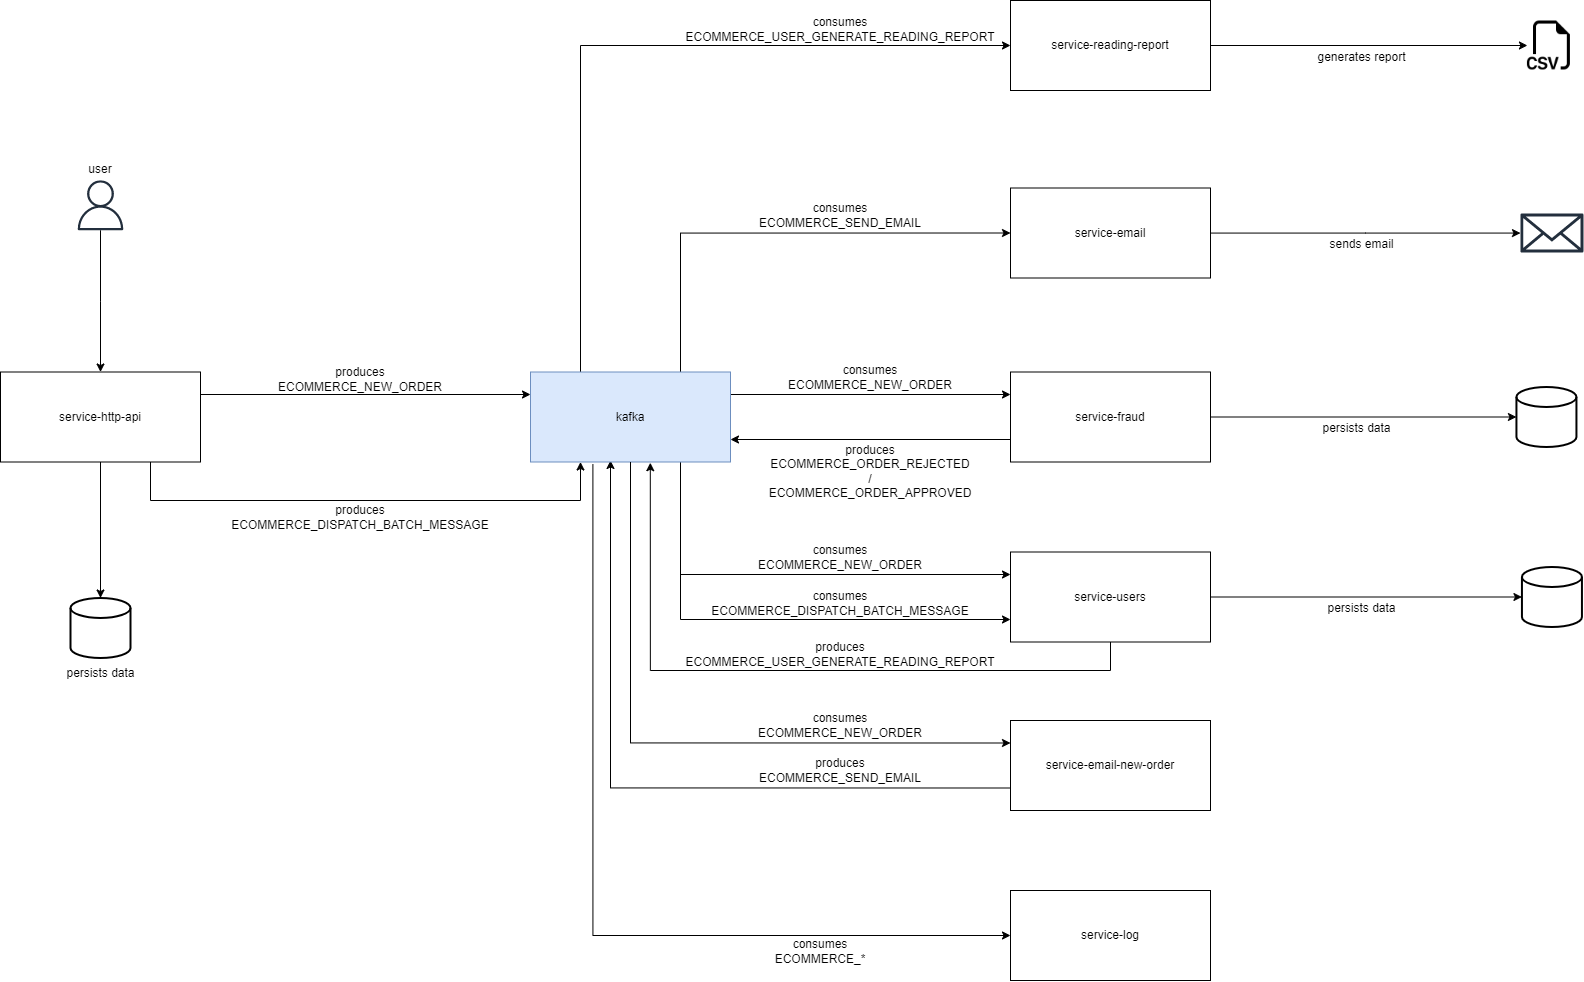

The diagram above was exported from draw.io. Its source (the exported page's mxGraphModel, read from the mxfile embedded in the PNG):
<mxGraphModel dx="2963" dy="1091" grid="1" gridSize="10" guides="1" tooltips="1" connect="1" arrows="1" fold="1" page="1" pageScale="1" pageWidth="827" pageHeight="1169" math="0" shadow="0">
  <root>
    <mxCell id="0" />
    <mxCell id="1" parent="0" />
    <mxCell id="jP8yHqmFtmjkAQhmFK7h-1" value="produces&lt;br&gt;ECOMMERCE_NEW_ORDER" style="text;html=1;strokeColor=none;fillColor=default;align=center;verticalAlign=middle;whiteSpace=wrap;rounded=0;" parent="1" vertex="1">
      <mxGeometry x="300" y="453.5" width="180" height="30" as="geometry" />
    </mxCell>
    <mxCell id="jP8yHqmFtmjkAQhmFK7h-9" style="edgeStyle=orthogonalEdgeStyle;rounded=0;orthogonalLoop=1;jettySize=auto;html=1;exitX=1;exitY=0.25;exitDx=0;exitDy=0;entryX=0;entryY=0.25;entryDx=0;entryDy=0;" parent="1" source="jP8yHqmFtmjkAQhmFK7h-2" target="jP8yHqmFtmjkAQhmFK7h-7" edge="1">
      <mxGeometry relative="1" as="geometry" />
    </mxCell>
    <mxCell id="jP8yHqmFtmjkAQhmFK7h-37" style="edgeStyle=orthogonalEdgeStyle;rounded=0;orthogonalLoop=1;jettySize=auto;html=1;entryX=0.25;entryY=1;entryDx=0;entryDy=0;" parent="1" source="jP8yHqmFtmjkAQhmFK7h-2" target="jP8yHqmFtmjkAQhmFK7h-7" edge="1">
      <mxGeometry relative="1" as="geometry">
        <Array as="points">
          <mxPoint x="180" y="590" />
          <mxPoint x="610" y="590" />
        </Array>
      </mxGeometry>
    </mxCell>
    <mxCell id="GBWLjLf5IS_yUzxhKfR2-10" style="edgeStyle=orthogonalEdgeStyle;rounded=0;orthogonalLoop=1;jettySize=auto;html=1;entryX=0.5;entryY=0;entryDx=0;entryDy=0;entryPerimeter=0;" parent="1" source="jP8yHqmFtmjkAQhmFK7h-2" target="GBWLjLf5IS_yUzxhKfR2-8" edge="1">
      <mxGeometry relative="1" as="geometry" />
    </mxCell>
    <mxCell id="jP8yHqmFtmjkAQhmFK7h-2" value="service-http-api" style="rounded=0;whiteSpace=wrap;html=1;" parent="1" vertex="1">
      <mxGeometry x="30" y="461.5" width="200" height="90" as="geometry" />
    </mxCell>
    <mxCell id="jP8yHqmFtmjkAQhmFK7h-15" style="edgeStyle=orthogonalEdgeStyle;rounded=0;orthogonalLoop=1;jettySize=auto;html=1;" parent="1" source="jP8yHqmFtmjkAQhmFK7h-3" target="jP8yHqmFtmjkAQhmFK7h-14" edge="1">
      <mxGeometry relative="1" as="geometry" />
    </mxCell>
    <mxCell id="jP8yHqmFtmjkAQhmFK7h-3" value="service-email" style="rounded=0;whiteSpace=wrap;html=1;" parent="1" vertex="1">
      <mxGeometry x="1040" y="277.5" width="200" height="90" as="geometry" />
    </mxCell>
    <mxCell id="jP8yHqmFtmjkAQhmFK7h-24" style="edgeStyle=orthogonalEdgeStyle;rounded=0;orthogonalLoop=1;jettySize=auto;html=1;exitX=0;exitY=0.75;exitDx=0;exitDy=0;entryX=1;entryY=0.75;entryDx=0;entryDy=0;" parent="1" source="jP8yHqmFtmjkAQhmFK7h-4" target="jP8yHqmFtmjkAQhmFK7h-7" edge="1">
      <mxGeometry relative="1" as="geometry" />
    </mxCell>
    <mxCell id="GBWLjLf5IS_yUzxhKfR2-7" style="edgeStyle=orthogonalEdgeStyle;rounded=0;orthogonalLoop=1;jettySize=auto;html=1;" parent="1" source="jP8yHqmFtmjkAQhmFK7h-4" target="GBWLjLf5IS_yUzxhKfR2-5" edge="1">
      <mxGeometry relative="1" as="geometry" />
    </mxCell>
    <mxCell id="jP8yHqmFtmjkAQhmFK7h-4" value="service-fraud" style="rounded=0;whiteSpace=wrap;html=1;" parent="1" vertex="1">
      <mxGeometry x="1040" y="461.5" width="200" height="90" as="geometry" />
    </mxCell>
    <mxCell id="jP8yHqmFtmjkAQhmFK7h-5" value="service-log" style="rounded=0;whiteSpace=wrap;html=1;" parent="1" vertex="1">
      <mxGeometry x="1040" y="980" width="200" height="90" as="geometry" />
    </mxCell>
    <mxCell id="jP8yHqmFtmjkAQhmFK7h-13" style="edgeStyle=orthogonalEdgeStyle;rounded=0;orthogonalLoop=1;jettySize=auto;html=1;entryX=0;entryY=0.5;entryDx=0;entryDy=0;" parent="1" source="jP8yHqmFtmjkAQhmFK7h-7" target="jP8yHqmFtmjkAQhmFK7h-3" edge="1">
      <mxGeometry relative="1" as="geometry">
        <Array as="points">
          <mxPoint x="710" y="322" />
        </Array>
      </mxGeometry>
    </mxCell>
    <mxCell id="jP8yHqmFtmjkAQhmFK7h-18" style="edgeStyle=orthogonalEdgeStyle;rounded=0;orthogonalLoop=1;jettySize=auto;html=1;entryX=0;entryY=0.25;entryDx=0;entryDy=0;" parent="1" source="jP8yHqmFtmjkAQhmFK7h-7" target="jP8yHqmFtmjkAQhmFK7h-8" edge="1">
      <mxGeometry relative="1" as="geometry">
        <Array as="points">
          <mxPoint x="710" y="664" />
        </Array>
      </mxGeometry>
    </mxCell>
    <mxCell id="jP8yHqmFtmjkAQhmFK7h-23" style="edgeStyle=orthogonalEdgeStyle;rounded=0;orthogonalLoop=1;jettySize=auto;html=1;exitX=1;exitY=0.25;exitDx=0;exitDy=0;entryX=0;entryY=0.25;entryDx=0;entryDy=0;" parent="1" source="jP8yHqmFtmjkAQhmFK7h-7" target="jP8yHqmFtmjkAQhmFK7h-4" edge="1">
      <mxGeometry relative="1" as="geometry" />
    </mxCell>
    <mxCell id="jP8yHqmFtmjkAQhmFK7h-30" style="edgeStyle=orthogonalEdgeStyle;rounded=0;orthogonalLoop=1;jettySize=auto;html=1;entryX=0;entryY=0.5;entryDx=0;entryDy=0;exitX=0.312;exitY=1.027;exitDx=0;exitDy=0;exitPerimeter=0;" parent="1" source="jP8yHqmFtmjkAQhmFK7h-7" target="jP8yHqmFtmjkAQhmFK7h-5" edge="1">
      <mxGeometry relative="1" as="geometry">
        <mxPoint x="650" y="570" as="sourcePoint" />
        <Array as="points">
          <mxPoint x="622" y="1025" />
        </Array>
      </mxGeometry>
    </mxCell>
    <mxCell id="jP8yHqmFtmjkAQhmFK7h-33" style="edgeStyle=orthogonalEdgeStyle;rounded=0;orthogonalLoop=1;jettySize=auto;html=1;entryX=0;entryY=0.5;entryDx=0;entryDy=0;exitX=0.25;exitY=0;exitDx=0;exitDy=0;" parent="1" source="jP8yHqmFtmjkAQhmFK7h-7" target="jP8yHqmFtmjkAQhmFK7h-31" edge="1">
      <mxGeometry relative="1" as="geometry">
        <Array as="points">
          <mxPoint x="610" y="135" />
        </Array>
      </mxGeometry>
    </mxCell>
    <mxCell id="jP8yHqmFtmjkAQhmFK7h-39" style="edgeStyle=orthogonalEdgeStyle;rounded=0;orthogonalLoop=1;jettySize=auto;html=1;exitX=0.75;exitY=1;exitDx=0;exitDy=0;entryX=0;entryY=0.75;entryDx=0;entryDy=0;" parent="1" source="jP8yHqmFtmjkAQhmFK7h-7" target="jP8yHqmFtmjkAQhmFK7h-8" edge="1">
      <mxGeometry relative="1" as="geometry" />
    </mxCell>
    <mxCell id="GBWLjLf5IS_yUzxhKfR2-2" style="edgeStyle=orthogonalEdgeStyle;rounded=0;orthogonalLoop=1;jettySize=auto;html=1;entryX=0;entryY=0.75;entryDx=0;entryDy=0;endArrow=none;endFill=0;startArrow=classic;startFill=1;" parent="1" target="GBWLjLf5IS_yUzxhKfR2-1" edge="1">
      <mxGeometry relative="1" as="geometry">
        <Array as="points">
          <mxPoint x="640" y="877" />
        </Array>
        <mxPoint x="640" y="550" as="sourcePoint" />
      </mxGeometry>
    </mxCell>
    <mxCell id="jP8yHqmFtmjkAQhmFK7h-7" value="kafka" style="rounded=0;whiteSpace=wrap;html=1;fillColor=#dae8fc;strokeColor=#6c8ebf;" parent="1" vertex="1">
      <mxGeometry x="560" y="461.5" width="200" height="90" as="geometry" />
    </mxCell>
    <mxCell id="jP8yHqmFtmjkAQhmFK7h-20" style="edgeStyle=orthogonalEdgeStyle;rounded=0;orthogonalLoop=1;jettySize=auto;html=1;" parent="1" source="jP8yHqmFtmjkAQhmFK7h-8" target="jP8yHqmFtmjkAQhmFK7h-19" edge="1">
      <mxGeometry relative="1" as="geometry" />
    </mxCell>
    <mxCell id="jP8yHqmFtmjkAQhmFK7h-42" style="edgeStyle=orthogonalEdgeStyle;rounded=0;orthogonalLoop=1;jettySize=auto;html=1;entryX=0.599;entryY=1.008;entryDx=0;entryDy=0;entryPerimeter=0;" parent="1" source="jP8yHqmFtmjkAQhmFK7h-8" target="jP8yHqmFtmjkAQhmFK7h-7" edge="1">
      <mxGeometry relative="1" as="geometry">
        <mxPoint x="680" y="560" as="targetPoint" />
        <Array as="points">
          <mxPoint x="1140" y="760" />
          <mxPoint x="680" y="760" />
        </Array>
      </mxGeometry>
    </mxCell>
    <mxCell id="jP8yHqmFtmjkAQhmFK7h-8" value="service-users" style="rounded=0;whiteSpace=wrap;html=1;" parent="1" vertex="1">
      <mxGeometry x="1040" y="641.5" width="200" height="90" as="geometry" />
    </mxCell>
    <mxCell id="jP8yHqmFtmjkAQhmFK7h-11" value="produces&lt;br&gt;ECOMMERCE_SEND_EMAIL" style="text;html=1;strokeColor=none;fillColor=default;align=center;verticalAlign=middle;whiteSpace=wrap;rounded=0;" parent="1" vertex="1">
      <mxGeometry x="780" y="845" width="180" height="30" as="geometry" />
    </mxCell>
    <mxCell id="jP8yHqmFtmjkAQhmFK7h-12" value="consumes&lt;br&gt;ECOMMERCE_SEND_EMAIL" style="text;html=1;strokeColor=none;fillColor=default;align=center;verticalAlign=middle;whiteSpace=wrap;rounded=0;" parent="1" vertex="1">
      <mxGeometry x="780" y="289.75" width="180" height="30" as="geometry" />
    </mxCell>
    <mxCell id="jP8yHqmFtmjkAQhmFK7h-14" value="" style="sketch=0;outlineConnect=0;fontColor=#232F3E;gradientColor=none;fillColor=#232F3D;strokeColor=none;dashed=0;verticalLabelPosition=bottom;verticalAlign=top;align=center;html=1;fontSize=12;fontStyle=0;aspect=fixed;pointerEvents=1;shape=mxgraph.aws4.email_2;" parent="1" vertex="1">
      <mxGeometry x="1550" y="302.75" width="62.88" height="39.5" as="geometry" />
    </mxCell>
    <mxCell id="jP8yHqmFtmjkAQhmFK7h-16" value="sends email" style="text;html=1;strokeColor=none;fillColor=default;align=center;verticalAlign=middle;whiteSpace=wrap;rounded=0;" parent="1" vertex="1">
      <mxGeometry x="1340" y="323.5" width="103" height="21.75" as="geometry" />
    </mxCell>
    <mxCell id="jP8yHqmFtmjkAQhmFK7h-17" value="consumes&lt;br&gt;ECOMMERCE_NEW_ORDER" style="text;html=1;strokeColor=none;fillColor=default;align=center;verticalAlign=middle;whiteSpace=wrap;rounded=0;" parent="1" vertex="1">
      <mxGeometry x="780" y="632" width="180" height="30" as="geometry" />
    </mxCell>
    <mxCell id="jP8yHqmFtmjkAQhmFK7h-19" value="" style="strokeWidth=2;html=1;shape=mxgraph.flowchart.database;whiteSpace=wrap;fillColor=default;" parent="1" vertex="1">
      <mxGeometry x="1551.44" y="656.5" width="60" height="60" as="geometry" />
    </mxCell>
    <mxCell id="jP8yHqmFtmjkAQhmFK7h-21" value="persists data" style="text;html=1;strokeColor=none;fillColor=default;align=center;verticalAlign=middle;whiteSpace=wrap;rounded=0;" parent="1" vertex="1">
      <mxGeometry x="1340" y="687.5" width="103" height="21.75" as="geometry" />
    </mxCell>
    <mxCell id="jP8yHqmFtmjkAQhmFK7h-22" value="consumes&lt;br&gt;ECOMMERCE_NEW_ORDER" style="text;html=1;strokeColor=none;fillColor=default;align=center;verticalAlign=middle;whiteSpace=wrap;rounded=0;" parent="1" vertex="1">
      <mxGeometry x="810" y="452.5" width="180" height="30" as="geometry" />
    </mxCell>
    <mxCell id="jP8yHqmFtmjkAQhmFK7h-25" value="produces&lt;br&gt;ECOMMERCE_ORDER_REJECTED /&lt;br&gt;ECOMMERCE_ORDER_APPROVED" style="text;html=1;strokeColor=none;fillColor=default;align=center;verticalAlign=middle;whiteSpace=wrap;rounded=0;" parent="1" vertex="1">
      <mxGeometry x="800" y="529.5" width="200" height="62" as="geometry" />
    </mxCell>
    <mxCell id="jP8yHqmFtmjkAQhmFK7h-27" style="edgeStyle=orthogonalEdgeStyle;rounded=0;orthogonalLoop=1;jettySize=auto;html=1;entryX=0.5;entryY=0;entryDx=0;entryDy=0;" parent="1" source="jP8yHqmFtmjkAQhmFK7h-26" target="jP8yHqmFtmjkAQhmFK7h-2" edge="1">
      <mxGeometry relative="1" as="geometry" />
    </mxCell>
    <mxCell id="jP8yHqmFtmjkAQhmFK7h-26" value="" style="sketch=0;outlineConnect=0;fontColor=#232F3E;gradientColor=none;fillColor=#232F3D;strokeColor=none;dashed=0;verticalLabelPosition=bottom;verticalAlign=top;align=center;html=1;fontSize=12;fontStyle=0;aspect=fixed;pointerEvents=1;shape=mxgraph.aws4.user;" parent="1" vertex="1">
      <mxGeometry x="105" y="269.75" width="50" height="50" as="geometry" />
    </mxCell>
    <mxCell id="jP8yHqmFtmjkAQhmFK7h-28" value="user" style="text;html=1;strokeColor=none;fillColor=default;align=center;verticalAlign=middle;whiteSpace=wrap;rounded=0;" parent="1" vertex="1">
      <mxGeometry x="99.25" y="248" width="61.5" height="21.75" as="geometry" />
    </mxCell>
    <mxCell id="jP8yHqmFtmjkAQhmFK7h-29" value="consumes&lt;br&gt;ECOMMERCE_*" style="text;html=1;strokeColor=none;fillColor=default;align=center;verticalAlign=middle;whiteSpace=wrap;rounded=0;" parent="1" vertex="1">
      <mxGeometry x="760" y="1026" width="180" height="30" as="geometry" />
    </mxCell>
    <mxCell id="jP8yHqmFtmjkAQhmFK7h-45" style="edgeStyle=orthogonalEdgeStyle;rounded=0;orthogonalLoop=1;jettySize=auto;html=1;entryX=0;entryY=0.5;entryDx=0;entryDy=0;" parent="1" source="jP8yHqmFtmjkAQhmFK7h-31" target="jP8yHqmFtmjkAQhmFK7h-44" edge="1">
      <mxGeometry relative="1" as="geometry" />
    </mxCell>
    <mxCell id="jP8yHqmFtmjkAQhmFK7h-31" value="service-reading-report" style="rounded=0;whiteSpace=wrap;html=1;" parent="1" vertex="1">
      <mxGeometry x="1040" y="90" width="200" height="90" as="geometry" />
    </mxCell>
    <mxCell id="jP8yHqmFtmjkAQhmFK7h-32" value="consumes&lt;br&gt;ECOMMERCE_USER_GENERATE_READING_REPORT" style="text;html=1;strokeColor=none;fillColor=default;align=center;verticalAlign=middle;whiteSpace=wrap;rounded=0;" parent="1" vertex="1">
      <mxGeometry x="780" y="104" width="180" height="30" as="geometry" />
    </mxCell>
    <mxCell id="jP8yHqmFtmjkAQhmFK7h-38" value="produces&lt;br&gt;ECOMMERCE_DISPATCH_BATCH_MESSAGE" style="text;html=1;strokeColor=none;fillColor=default;align=center;verticalAlign=middle;whiteSpace=wrap;rounded=0;" parent="1" vertex="1">
      <mxGeometry x="300" y="591.5" width="180" height="30" as="geometry" />
    </mxCell>
    <mxCell id="jP8yHqmFtmjkAQhmFK7h-40" value="consumes&lt;br&gt;ECOMMERCE_DISPATCH_BATCH_MESSAGE" style="text;html=1;strokeColor=none;fillColor=default;align=center;verticalAlign=middle;whiteSpace=wrap;rounded=0;" parent="1" vertex="1">
      <mxGeometry x="780" y="678.25" width="180" height="30" as="geometry" />
    </mxCell>
    <mxCell id="jP8yHqmFtmjkAQhmFK7h-43" value="produces&lt;br&gt;ECOMMERCE_USER_GENERATE_READING_REPORT" style="text;html=1;strokeColor=none;fillColor=default;align=center;verticalAlign=middle;whiteSpace=wrap;rounded=0;" parent="1" vertex="1">
      <mxGeometry x="780" y="728.5" width="180" height="30" as="geometry" />
    </mxCell>
    <mxCell id="jP8yHqmFtmjkAQhmFK7h-44" value="" style="shape=image;html=1;verticalAlign=top;verticalLabelPosition=bottom;labelBackgroundColor=#ffffff;imageAspect=0;aspect=fixed;image=https://cdn1.iconfinder.com/data/icons/bootstrap-vol-3/16/filetype-csv-128.png;fillColor=default;" parent="1" vertex="1">
      <mxGeometry x="1556.94" y="110.5" width="49" height="49" as="geometry" />
    </mxCell>
    <mxCell id="jP8yHqmFtmjkAQhmFK7h-46" value="generates report" style="text;html=1;strokeColor=none;fillColor=default;align=center;verticalAlign=middle;whiteSpace=wrap;rounded=0;" parent="1" vertex="1">
      <mxGeometry x="1340" y="135.75" width="103" height="21.75" as="geometry" />
    </mxCell>
    <mxCell id="GBWLjLf5IS_yUzxhKfR2-4" style="edgeStyle=orthogonalEdgeStyle;rounded=0;orthogonalLoop=1;jettySize=auto;html=1;exitX=0;exitY=0.25;exitDx=0;exitDy=0;entryX=0.5;entryY=1;entryDx=0;entryDy=0;startArrow=classic;startFill=1;endArrow=none;endFill=0;" parent="1" source="GBWLjLf5IS_yUzxhKfR2-1" target="jP8yHqmFtmjkAQhmFK7h-7" edge="1">
      <mxGeometry relative="1" as="geometry" />
    </mxCell>
    <mxCell id="GBWLjLf5IS_yUzxhKfR2-1" value="service-email-new-order" style="rounded=0;whiteSpace=wrap;html=1;" parent="1" vertex="1">
      <mxGeometry x="1040" y="810" width="200" height="90" as="geometry" />
    </mxCell>
    <mxCell id="GBWLjLf5IS_yUzxhKfR2-3" value="consumes&lt;br&gt;ECOMMERCE_NEW_ORDER" style="text;html=1;strokeColor=none;fillColor=default;align=center;verticalAlign=middle;whiteSpace=wrap;rounded=0;" parent="1" vertex="1">
      <mxGeometry x="780" y="800" width="180" height="30" as="geometry" />
    </mxCell>
    <mxCell id="GBWLjLf5IS_yUzxhKfR2-5" value="" style="strokeWidth=2;html=1;shape=mxgraph.flowchart.database;whiteSpace=wrap;fillColor=default;" parent="1" vertex="1">
      <mxGeometry x="1545.94" y="476.5" width="60" height="60" as="geometry" />
    </mxCell>
    <mxCell id="GBWLjLf5IS_yUzxhKfR2-6" value="persists data" style="text;html=1;strokeColor=none;fillColor=default;align=center;verticalAlign=middle;whiteSpace=wrap;rounded=0;" parent="1" vertex="1">
      <mxGeometry x="1334.5" y="507.5" width="103" height="21.75" as="geometry" />
    </mxCell>
    <mxCell id="GBWLjLf5IS_yUzxhKfR2-8" value="" style="strokeWidth=2;html=1;shape=mxgraph.flowchart.database;whiteSpace=wrap;fillColor=default;" parent="1" vertex="1">
      <mxGeometry x="100" y="687.5" width="60" height="60" as="geometry" />
    </mxCell>
    <mxCell id="GBWLjLf5IS_yUzxhKfR2-9" value="persists data" style="text;html=1;strokeColor=none;fillColor=default;align=center;verticalAlign=middle;whiteSpace=wrap;rounded=0;" parent="1" vertex="1">
      <mxGeometry x="78.49999999999994" y="751.63" width="103" height="21.75" as="geometry" />
    </mxCell>
  </root>
</mxGraphModel>